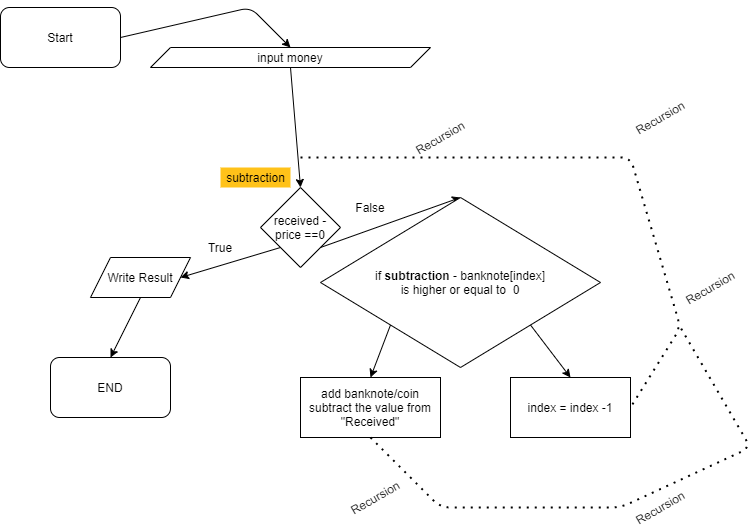

The diagram above was exported from draw.io. Its source (the exported page's mxGraphModel, read from the mxfile embedded in the PNG):
<mxGraphModel dx="1038" dy="500" grid="1" gridSize="10" guides="1" tooltips="1" connect="1" arrows="1" fold="1" page="1" pageScale="1" pageWidth="850" pageHeight="1100" math="0" shadow="0">
  <root>
    <mxCell id="0" />
    <mxCell id="1" parent="0" />
    <mxCell id="SEciI4WQOxCOD-pEOMmi-1" value="received - price ==0" style="rhombus;whiteSpace=wrap;html=1;" vertex="1" parent="1">
      <mxGeometry x="310" y="190" width="80" height="80" as="geometry" />
    </mxCell>
    <mxCell id="SEciI4WQOxCOD-pEOMmi-2" value="" style="endArrow=classic;html=1;exitX=0;exitY=1;exitDx=0;exitDy=0;entryX=1;entryY=0.5;entryDx=0;entryDy=0;" edge="1" parent="1" source="SEciI4WQOxCOD-pEOMmi-1" target="SEciI4WQOxCOD-pEOMmi-5">
      <mxGeometry width="50" height="50" relative="1" as="geometry">
        <mxPoint x="400" y="310" as="sourcePoint" />
        <mxPoint x="240" y="274.5454545454545" as="targetPoint" />
      </mxGeometry>
    </mxCell>
    <mxCell id="SEciI4WQOxCOD-pEOMmi-4" value="True" style="text;html=1;strokeColor=none;fillColor=none;align=center;verticalAlign=middle;whiteSpace=wrap;rounded=0;" vertex="1" parent="1">
      <mxGeometry x="250" y="240" width="40" height="20" as="geometry" />
    </mxCell>
    <mxCell id="SEciI4WQOxCOD-pEOMmi-5" value="Write Result" style="shape=parallelogram;perimeter=parallelogramPerimeter;whiteSpace=wrap;html=1;fixedSize=1;" vertex="1" parent="1">
      <mxGeometry x="140" y="260" width="100" height="40" as="geometry" />
    </mxCell>
    <mxCell id="SEciI4WQOxCOD-pEOMmi-6" value="END" style="rounded=1;whiteSpace=wrap;html=1;" vertex="1" parent="1">
      <mxGeometry x="100" y="360" width="120" height="60" as="geometry" />
    </mxCell>
    <mxCell id="SEciI4WQOxCOD-pEOMmi-7" value="" style="endArrow=classic;html=1;entryX=0.5;entryY=0;entryDx=0;entryDy=0;exitX=0.5;exitY=1;exitDx=0;exitDy=0;" edge="1" parent="1" source="SEciI4WQOxCOD-pEOMmi-5" target="SEciI4WQOxCOD-pEOMmi-6">
      <mxGeometry width="50" height="50" relative="1" as="geometry">
        <mxPoint x="400" y="310" as="sourcePoint" />
        <mxPoint x="450" y="260" as="targetPoint" />
      </mxGeometry>
    </mxCell>
    <mxCell id="SEciI4WQOxCOD-pEOMmi-9" value="" style="endArrow=none;dashed=1;html=1;dashPattern=1 3;strokeWidth=2;entryX=1;entryY=0.5;entryDx=0;entryDy=0;" edge="1" parent="1" target="SEciI4WQOxCOD-pEOMmi-22">
      <mxGeometry width="50" height="50" relative="1" as="geometry">
        <mxPoint x="350" y="160" as="sourcePoint" />
        <mxPoint x="760" y="320" as="targetPoint" />
        <Array as="points">
          <mxPoint x="680" y="160" />
          <mxPoint x="730" y="330" />
        </Array>
      </mxGeometry>
    </mxCell>
    <mxCell id="SEciI4WQOxCOD-pEOMmi-12" value="Recursion" style="text;html=1;strokeColor=none;fillColor=none;align=center;verticalAlign=middle;whiteSpace=wrap;rounded=0;rotation=-30;" vertex="1" parent="1">
      <mxGeometry x="690" y="110" width="40" height="20" as="geometry" />
    </mxCell>
    <mxCell id="SEciI4WQOxCOD-pEOMmi-15" value="" style="endArrow=classic;html=1;exitX=1;exitY=1;exitDx=0;exitDy=0;entryX=0.5;entryY=0;entryDx=0;entryDy=0;" edge="1" parent="1" source="SEciI4WQOxCOD-pEOMmi-1" target="SEciI4WQOxCOD-pEOMmi-20">
      <mxGeometry width="50" height="50" relative="1" as="geometry">
        <mxPoint x="400" y="310" as="sourcePoint" />
        <mxPoint x="490" y="275.71428571428567" as="targetPoint" />
      </mxGeometry>
    </mxCell>
    <mxCell id="SEciI4WQOxCOD-pEOMmi-18" value="False" style="text;html=1;strokeColor=none;fillColor=none;align=center;verticalAlign=middle;whiteSpace=wrap;rounded=0;" vertex="1" parent="1">
      <mxGeometry x="400" y="200" width="40" height="20" as="geometry" />
    </mxCell>
    <mxCell id="SEciI4WQOxCOD-pEOMmi-20" value="if &lt;b&gt;subtraction&lt;/b&gt; - banknote[index]&lt;br&gt;is higher or equal to&amp;nbsp; 0" style="rhombus;whiteSpace=wrap;html=1;" vertex="1" parent="1">
      <mxGeometry x="370" y="200" width="280" height="170" as="geometry" />
    </mxCell>
    <mxCell id="SEciI4WQOxCOD-pEOMmi-21" value="add banknote/coin&lt;br&gt;subtract the value from &quot;Received&quot;" style="rounded=0;whiteSpace=wrap;html=1;" vertex="1" parent="1">
      <mxGeometry x="350" y="380" width="140" height="60" as="geometry" />
    </mxCell>
    <mxCell id="SEciI4WQOxCOD-pEOMmi-22" value="index = index -1" style="rounded=0;whiteSpace=wrap;html=1;" vertex="1" parent="1">
      <mxGeometry x="560" y="380" width="120" height="60" as="geometry" />
    </mxCell>
    <mxCell id="SEciI4WQOxCOD-pEOMmi-23" value="" style="endArrow=classic;html=1;entryX=0.5;entryY=0;entryDx=0;entryDy=0;exitX=0;exitY=1;exitDx=0;exitDy=0;" edge="1" parent="1" source="SEciI4WQOxCOD-pEOMmi-20" target="SEciI4WQOxCOD-pEOMmi-21">
      <mxGeometry width="50" height="50" relative="1" as="geometry">
        <mxPoint x="400" y="290" as="sourcePoint" />
        <mxPoint x="450" y="240" as="targetPoint" />
      </mxGeometry>
    </mxCell>
    <mxCell id="SEciI4WQOxCOD-pEOMmi-24" value="" style="endArrow=classic;html=1;entryX=0.5;entryY=0;entryDx=0;entryDy=0;exitX=1;exitY=1;exitDx=0;exitDy=0;" edge="1" parent="1" source="SEciI4WQOxCOD-pEOMmi-20" target="SEciI4WQOxCOD-pEOMmi-22">
      <mxGeometry width="50" height="50" relative="1" as="geometry">
        <mxPoint x="400" y="290" as="sourcePoint" />
        <mxPoint x="450" y="240" as="targetPoint" />
      </mxGeometry>
    </mxCell>
    <mxCell id="SEciI4WQOxCOD-pEOMmi-27" value="Start" style="rounded=1;whiteSpace=wrap;html=1;" vertex="1" parent="1">
      <mxGeometry x="50" y="10" width="120" height="60" as="geometry" />
    </mxCell>
    <mxCell id="SEciI4WQOxCOD-pEOMmi-28" value="input money" style="shape=parallelogram;perimeter=parallelogramPerimeter;whiteSpace=wrap;html=1;fixedSize=1;" vertex="1" parent="1">
      <mxGeometry x="200" y="50" width="280" height="20" as="geometry" />
    </mxCell>
    <mxCell id="SEciI4WQOxCOD-pEOMmi-29" value="" style="endArrow=classic;html=1;exitX=1;exitY=0.5;exitDx=0;exitDy=0;entryX=0.5;entryY=0;entryDx=0;entryDy=0;" edge="1" parent="1" source="SEciI4WQOxCOD-pEOMmi-27" target="SEciI4WQOxCOD-pEOMmi-28">
      <mxGeometry width="50" height="50" relative="1" as="geometry">
        <mxPoint x="400" y="290" as="sourcePoint" />
        <mxPoint x="450" y="240" as="targetPoint" />
        <Array as="points">
          <mxPoint x="300" y="10" />
        </Array>
      </mxGeometry>
    </mxCell>
    <mxCell id="SEciI4WQOxCOD-pEOMmi-31" value="" style="endArrow=classic;html=1;exitX=0.5;exitY=1;exitDx=0;exitDy=0;entryX=0.5;entryY=0;entryDx=0;entryDy=0;" edge="1" parent="1" source="SEciI4WQOxCOD-pEOMmi-28" target="SEciI4WQOxCOD-pEOMmi-1">
      <mxGeometry width="50" height="50" relative="1" as="geometry">
        <mxPoint x="400" y="290" as="sourcePoint" />
        <mxPoint x="450" y="240" as="targetPoint" />
      </mxGeometry>
    </mxCell>
    <mxCell id="SEciI4WQOxCOD-pEOMmi-32" value="" style="endArrow=none;dashed=1;html=1;dashPattern=1 3;strokeWidth=2;exitX=0.5;exitY=1;exitDx=0;exitDy=0;" edge="1" parent="1" source="SEciI4WQOxCOD-pEOMmi-21">
      <mxGeometry width="50" height="50" relative="1" as="geometry">
        <mxPoint x="400" y="290" as="sourcePoint" />
        <mxPoint x="730" y="330" as="targetPoint" />
        <Array as="points">
          <mxPoint x="490" y="510" />
          <mxPoint x="670" y="510" />
          <mxPoint x="800" y="450" />
        </Array>
      </mxGeometry>
    </mxCell>
    <mxCell id="SEciI4WQOxCOD-pEOMmi-33" value="Recursion" style="text;html=1;strokeColor=none;fillColor=none;align=center;verticalAlign=middle;whiteSpace=wrap;rounded=0;rotation=-30;" vertex="1" parent="1">
      <mxGeometry x="740" y="280" width="40" height="20" as="geometry" />
    </mxCell>
    <mxCell id="SEciI4WQOxCOD-pEOMmi-34" value="Recursion" style="text;html=1;strokeColor=none;fillColor=none;align=center;verticalAlign=middle;whiteSpace=wrap;rounded=0;rotation=-30;" vertex="1" parent="1">
      <mxGeometry x="405" y="490" width="40" height="20" as="geometry" />
    </mxCell>
    <mxCell id="SEciI4WQOxCOD-pEOMmi-40" value="Recursion" style="text;html=1;strokeColor=none;fillColor=none;align=center;verticalAlign=middle;whiteSpace=wrap;rounded=0;rotation=-30;" vertex="1" parent="1">
      <mxGeometry x="690" y="500" width="40" height="20" as="geometry" />
    </mxCell>
    <mxCell id="SEciI4WQOxCOD-pEOMmi-41" value="Recursion" style="text;html=1;strokeColor=none;fillColor=none;align=center;verticalAlign=middle;whiteSpace=wrap;rounded=0;rotation=-30;" vertex="1" parent="1">
      <mxGeometry x="470" y="130" width="40" height="20" as="geometry" />
    </mxCell>
    <mxCell id="SEciI4WQOxCOD-pEOMmi-42" value="subtraction" style="text;html=1;align=center;verticalAlign=middle;resizable=0;points=[];autosize=1;fillColor=#FFC219;" vertex="1" parent="1">
      <mxGeometry x="270" y="170" width="70" height="20" as="geometry" />
    </mxCell>
  </root>
</mxGraphModel>